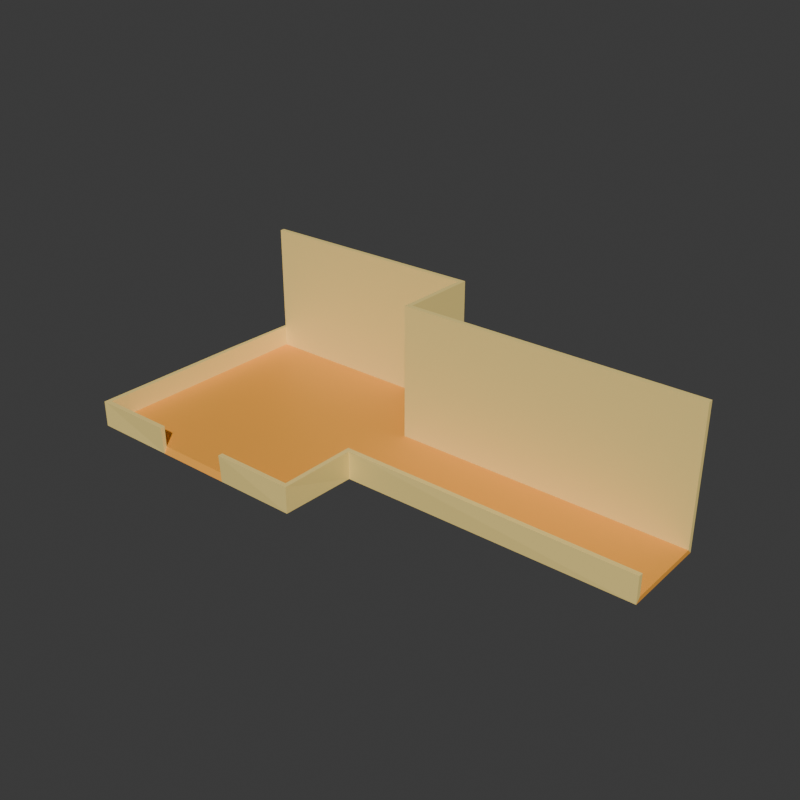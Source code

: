 # Source: room_layout.blend  (saved by Blender 4.2.66; exported with 4.5.12 LTS)
import bpy
from mathutils import Matrix  # noqa: F401  (used for matrix-valued properties, if any)

bpy.ops.wm.read_factory_settings(use_empty=True)
scene = bpy.context.scene
scene.name = 'Scene'

# ---- collections
col_collection = bpy.data.collections.new('Collection'); scene.collection.children.link(col_collection)

# ---- materials (node trees are filled in below, after node groups)
mat_yellow = bpy.data.materials.new('yellow')
mat_yellow.alpha_threshold = 0.0
mat_yellow.use_transparent_shadow = False
mat_yellow.roughness = 0.5
mat_yellow.line_color = (0.0, 0.0, 0.0, 1.0)
mat_dark_yellow = bpy.data.materials.new('dark yellow')

# ---- material node trees
mat_yellow.use_nodes = True; mat_yellow.node_tree.nodes.clear()
_N = mat_yellow.node_tree.nodes; _L = mat_yellow.node_tree.links
n0 = _N.new('ShaderNodeOutputMaterial'); n0.name = 'Material Output'; n0.location = (300, 300)
n1 = _N.new('ShaderNodeBsdfPrincipled'); n1.name = 'Principled BSDF'; n1.location = (10, 300)
n1.inputs[0].default_value = (1.0, 0.7758, 0.2582, 1.0)
n1.inputs[3].default_value = 1.45
_L.new(n1.outputs[0], n0.inputs[0])
n0.is_active_output = True
mat_dark_yellow.use_nodes = True; mat_dark_yellow.node_tree.nodes.clear()
_N = mat_dark_yellow.node_tree.nodes; _L = mat_dark_yellow.node_tree.links
n0 = _N.new('ShaderNodeBsdfPrincipled'); n0.name = 'Principled BSDF'; n0.location = (10, 300)
n0.inputs[0].default_value = (1.0, 0.4233, 0.05448, 1.0)
n1 = _N.new('ShaderNodeOutputMaterial'); n1.name = 'Material Output'; n1.location = (300, 300)
_L.new(n0.outputs[0], n1.inputs[0])
n1.is_active_output = True

# ---- world
world_world = bpy.data.worlds.new('World'); scene.world = world_world
world_world.use_nodes = True; world_world.node_tree.nodes.clear()
_N = world_world.node_tree.nodes; _L = world_world.node_tree.links
n0 = _N.new('ShaderNodeOutputWorld'); n0.name = 'World Output'; n0.location = (300, 300)
n1 = _N.new('ShaderNodeBackground'); n1.name = 'Background'; n1.location = (10, 300)
n1.inputs[0].default_value = (0.05088, 0.05088, 0.05088, 1.0)
_L.new(n1.outputs[0], n0.inputs[0])
n0.is_active_output = True
world_world.color = (0.05088, 0.05088, 0.05088)
world_world.sun_shadow_jitter_overblur = 0.0

# ---- meshes
me_cube_006 = bpy.data.meshes.new('Cube.006')
me_cube_006.from_pydata([(-1.0, -1.0, -1.0), (-1.0, 1.0, -1.0), (-1.0, 1.0, 0.1257), (1.0, -1.0, -1.0), (1.0, 1.0, -1.0), (1.0, 1.0, 0.1257), (-1.0, -1.0, -0.8178), (-1.0, 1.0, -0.8178), (1.0, 1.0, -0.8178), (1.0, -1.0, -0.8178), (-1.0, 0.3333, -1.0), (-1.0, -0.3333, -1.0), (1.0, -0.3333, -1.0), (1.0, 0.3333, -1.0), (1.0, 0.3333, 0.1257), (1.0, 0.3333, -0.8178), (1.0, -0.3333, -0.8178), (-1.0, -0.3333, -0.8178), (-1.0, 0.3333, -0.8178), (0.3333, 1.0, -1.0), (-0.3333, 1.0, -1.0), (-0.3333, 1.0, 0.1257), (0.3333, 1.0, 0.1257), (-0.3333, -1.0, -1.0), (0.3333, -1.0, -1.0), (0.3333, -1.0, -0.8178), (-0.3333, -1.0, -0.8178), (-0.3333, 1.0, -0.8178), (0.3333, 1.0, -0.8178), (0.3333, 0.3333, -1.0), (-0.3333, 0.3333, -1.0), (0.3333, -0.3333, -1.0), (-0.3333, -0.3333, -1.0), (3.489, -0.3333, -1.0), (3.489, 0.3333, -1.0), (3.489, 0.3333, 0.1257), (3.489, 0.3333, -0.8178), (3.489, -0.3333, -0.8178)], [], [(28, 8, 5, 22), (31, 24, 3, 12), (23, 0, 6, 26), (12, 3, 9, 16), (19, 4, 8, 28), (10, 1, 7, 18), (0, 11, 17, 6), (11, 10, 18, 17), (4, 13, 15, 8), (16, 37, 33, 12), (19, 29, 13, 4), (29, 31, 12, 13), (8, 15, 14, 5), (10, 11, 32, 30), (30, 32, 31, 29), (1, 10, 30, 20), (20, 30, 29, 19), (1, 20, 27, 7), (20, 19, 28, 27), (3, 24, 25, 9), (11, 0, 23, 32), (32, 23, 24, 31), (7, 27, 21, 2), (27, 28, 22, 21), (15, 36, 35, 14), (12, 33, 34, 13), (13, 34, 36, 15)])
me_cube_006.polygons.foreach_set('material_index', [0, 1, 0, 0, 0, 0, 0, 0, 0, 0, 1, 1, 0, 1, 1, 1, 1, 0, 0, 0, 1, 1, 0, 0, 0, 1, 0])
_uv = me_cube_006.uv_layers.new(name='UVMap')
_uv.uv.foreach_set('vector', [0.3978, 0.4167, 0.3978, 0.5, 0.625, 0.5, 0.625, 0.4167, 0.2917, 0.6667, 0.2917, 0.75, 0.375, 0.75, 0.375, 0.6667, 0.375, 0.9167, 0.375, 1.0, 0.3978, 1.0, 0.3978, 0.9167, 0.375, 0.6667, 0.375, 0.75, 0.3978, 0.75, 0.3978, 0.6667, 0.375, 0.4167, 0.375, 0.5, 0.3978, 0.5, 0.3978, 0.4167, 0.375, 0.1667, 0.375, 0.25, 0.3978, 0.25, 0.3978, 0.1667, 0.375, 0.0, 0.375, 0.08333, 0.3978, 0.08333, 0.3978, 0.0, 0.375, 0.08333, 0.375, 0.1667, 0.3978, 0.1667, 0.3978, 0.08333, 0.375, 0.5, 0.375, 0.5833, 0.3978, 0.5833, 0.3978, 0.5, 0.3978, 0.6667, 0.3978, 0.6667, 0.375, 0.6667, 0.375, 0.6667, 0.2917, 0.5, 0.2917, 0.5833, 0.375, 0.5833, 0.375, 0.5, 0.2917, 0.5833, 0.2917, 0.6667, 0.375, 0.6667, 0.375, 0.5833, 0.3978, 0.5, 0.3978, 0.5833, 0.625, 0.5833, 0.625, 0.5, 0.125, 0.5833, 0.125, 0.6667, 0.2083, 0.6667, 0.2083, 0.5833, 0.2083, 0.5833, 0.2083, 0.6667, 0.2917, 0.6667, 0.2917, 0.5833, 0.125, 0.5, 0.125, 0.5833, 0.2083, 0.5833, 0.2083, 0.5, 0.2083, 0.5, 0.2083, 0.5833, 0.2917, 0.5833, 0.2917, 0.5, 0.375, 0.25, 0.375, 0.3333, 0.3978, 0.3333, 0.3978, 0.25, 0.375, 0.3333, 0.375, 0.4167, 0.3978, 0.4167, 0.3978, 0.3333, 0.375, 0.75, 0.375, 0.8333, 0.3978, 0.8333, 0.3978, 0.75, 0.125, 0.6667, 0.125, 0.75, 0.2083, 0.75, 0.2083, 0.6667, 0.2083, 0.6667, 0.2083, 0.75, 0.2917, 0.75, 0.2917, 0.6667, 0.3978, 0.25, 0.3978, 0.3333, 0.625, 0.3333, 0.625, 0.25, 0.3978, 0.3333, 0.3978, 0.4167, 0.625, 0.4167, 0.625, 0.3333, 0.3978, 0.5833, 0.3978, 0.5833, 0.625, 0.5833, 0.625, 0.5833, 0.375, 0.6667, 0.375, 0.6667, 0.375, 0.5833, 0.375, 0.5833, 0.375, 0.5833, 0.375, 0.5833, 0.3978, 0.5833, 0.3978, 0.5833])
me_cube_006.materials.append(mat_yellow)
me_cube_006.materials.append(mat_dark_yellow)
me_cube_006.update()

# ---- objects
ob_cube_004 = bpy.data.objects.new('Cube.004', me_cube_006)

# ---- transforms, parenting, visibility, modifiers, constraints
ob_cube_004.location = (0.0, 0.0, 2.0)
ob_cube_004.scale = (2.0, 2.0, 2.0)
_m = ob_cube_004.modifiers.new('Solidify', 'SOLIDIFY')
_m.thickness = 0.04
_m.use_even_offset = True

# ---- collection membership
col_collection.objects.link(ob_cube_004)

# ---- scene / render settings (as saved in the file)
scene.frame_start = 1; scene.frame_end = 250; scene.frame_set(1)
scene.render.engine = 'BLENDER_EEVEE_NEXT'
scene.render.resolution_x = 1080
bpy.context.view_layer.update()

# ---- added for rendering (the .blend has no active camera and no usable light): camera, sun
cam_auto = bpy.data.cameras.new('AutoCamera')
cam_auto.lens = 50.0
cam_auto.sensor_width = 36.0
cam_auto.clip_end = 1000.0
ob_auto_camera = bpy.data.objects.new('AutoCamera', cam_auto)
scene.collection.objects.link(ob_auto_camera)
ob_auto_camera.location = (11.9451, -11.3814, 8.65013)
ob_auto_camera.rotation_euler = (1.09748, -7.21219e-08, 0.694738)
scene.camera = ob_auto_camera
light_auto_sun = bpy.data.lights.new('AutoSun', 'SUN')
light_auto_sun.energy = 3.0
light_auto_sun.angle = 0.0523599
ob_auto_sun = bpy.data.objects.new('AutoSun', light_auto_sun)
scene.collection.objects.link(ob_auto_sun)
ob_auto_sun.rotation_euler = (0.872665, 0.174533, 0.523599)
bpy.context.view_layer.update()
